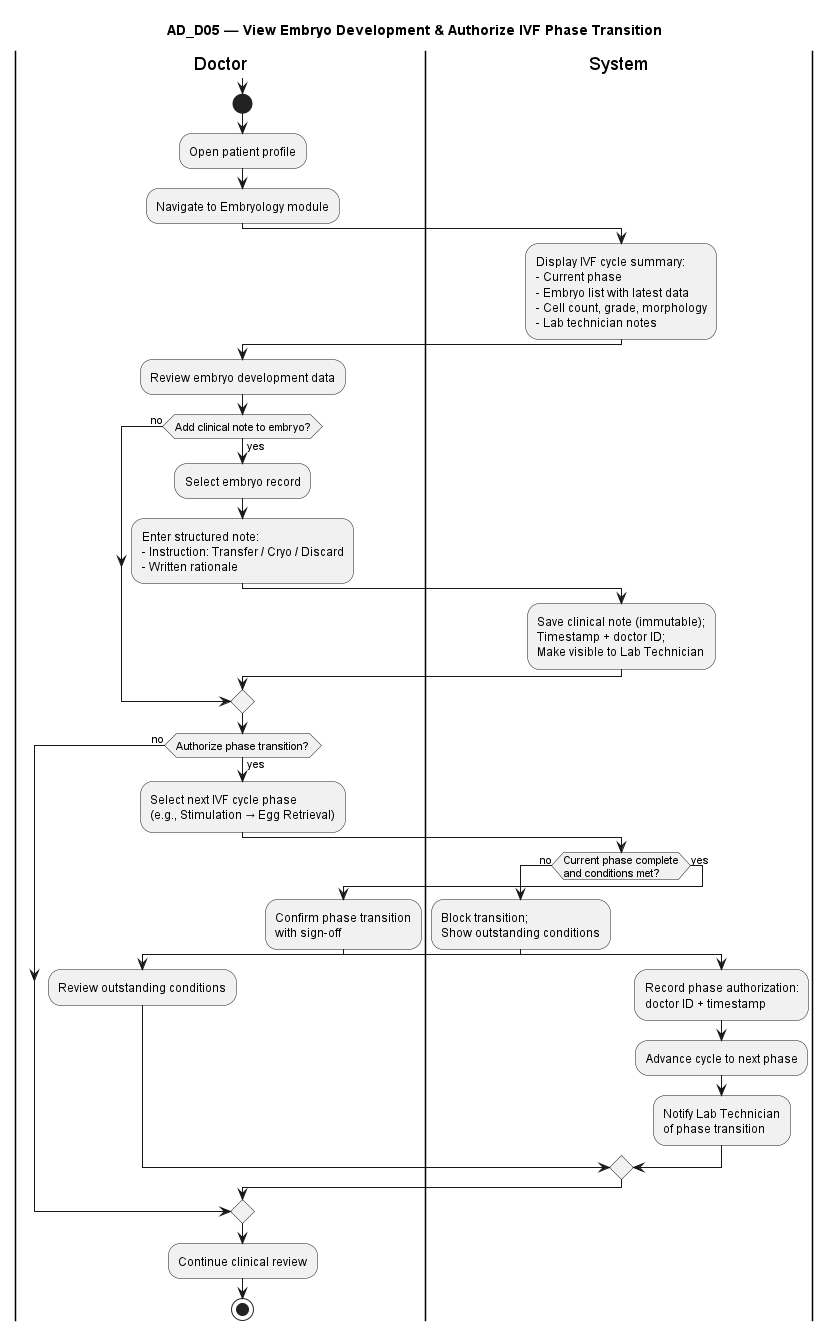

The diagram above was rendered by PlantUML. Its source (embedded in the PNG):
@startuml AD_D05_View_Embryo_Development_Authorize_Phase

title AD_D05 — View Embryo Development & Authorize IVF Phase Transition

|Doctor|
|System|

|Doctor|

note
  Prerequisites:
  - Doctor is authenticated
  - Patient has active IVF cycle
  - Lab Technician has recorded embryo data
end note

start

:Open patient profile;
:Navigate to Embryology module;

|System|

:Display IVF cycle summary:\n- Current phase\n- Embryo list with latest data\n- Cell count, grade, morphology\n- Lab technician notes;

|Doctor|

:Review embryo development data;

if (Add clinical note to embryo?) then (yes)
  :Select embryo record;
  :Enter structured note:\n- Instruction: Transfer / Cryo / Discard\n- Written rationale;

  |System|

  :Save clinical note (immutable);\nTimestamp + doctor ID;\nMake visible to Lab Technician;
else (no)
endif

|Doctor|

if (Authorize phase transition?) then (yes)
  :Select next IVF cycle phase\n(e.g., Stimulation → Egg Retrieval);

  |System|

  if (Current phase complete\nand conditions met?) then (no)
    :Block transition;\nShow outstanding conditions;
    |Doctor|
    :Review outstanding conditions;
  else (yes)
    |Doctor|
    :Confirm phase transition\nwith sign-off;

    |System|

    :Record phase authorization:\ndoctor ID + timestamp;
    :Advance cycle to next phase;
    :Notify Lab Technician\nof phase transition;
  endif
else (no)
endif

|Doctor|

:Continue clinical review;

stop

@enduml